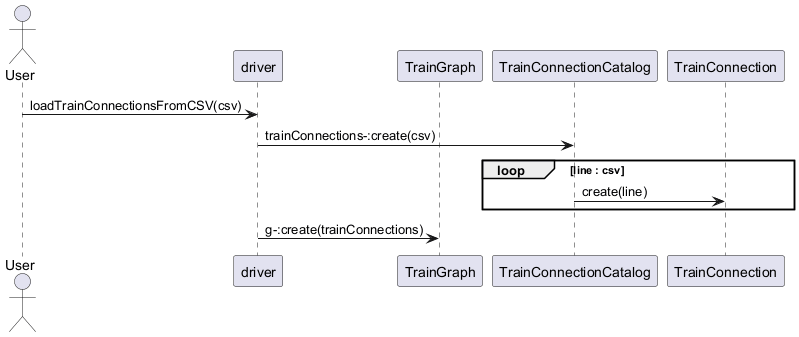

The diagram above was rendered by PlantUML. Its source (embedded in the PNG):
@startuml loadTrainConnectionsSequence
actor User
participant driver
participant TrainGraph

User -> driver : loadTrainConnectionsFromCSV(csv)
driver -> TrainConnectionCatalog : trainConnections-:create(csv)
loop line : csv
    TrainConnectionCatalog -> TrainConnection : create(line)
end
driver -> TrainGraph : g-:create(trainConnections)
@enduml